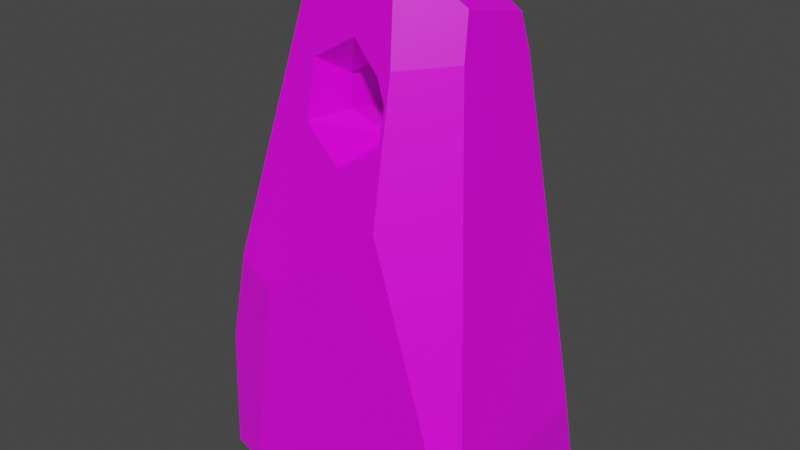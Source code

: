 # Source: Runestone.blend  (saved by Blender 3.0.42; exported with 4.5.12 LTS)
import bpy
from mathutils import Matrix  # noqa: F401  (used for matrix-valued properties, if any)

bpy.ops.wm.read_factory_settings(use_empty=True)
scene = bpy.context.scene
scene.name = 'Scene'

# ---- collections
col_collection = bpy.data.collections.new('Collection'); scene.collection.children.link(col_collection)

# ---- images (referenced by path relative to the original .blend; pixels are not part of the script)
import os
ASSET_DIR = os.environ.get("B2B_ASSET_DIR", "")  # directory of the original .blend (textures are referenced by path, not embedded)
HERE = os.path.dirname(os.path.abspath(__file__))  # packed textures are extracted next to this script under _unpacked/

def load_image(name, relpath, width, height, colorspace="sRGB"):
    """Load a texture the original file referenced (path relative to the .blend, or extracted next to this script)."""
    p = next((c for c in (os.path.join(HERE, relpath), os.path.join(ASSET_DIR, relpath)) if relpath and os.path.exists(c)), "")
    if p:
        img = bpy.data.images.load(p, check_existing=True)
        img.name = name
    else:  # same state as the original file: an image datablock whose file is absent (Cycles renders it pink)
        img = bpy.data.images.new(name, width, height)
        img.source = "FILE"
        img.filepath = "//" + (relpath or name)
    img.colorspace_settings.name = colorspace
    return img
img_runestone_png = load_image('Runestone.png', 'Runestone.png', 1024, 1024, 'sRGB')

# ---- materials (node trees are filled in below, after node groups)
mat_material = bpy.data.materials.new('Material')
mat_material.alpha_threshold = 0.0
mat_material.use_transparent_shadow = False
mat_material.line_color = (0.0, 0.0, 0.0, 1.0)

# ---- material node trees
mat_material.use_nodes = True; mat_material.node_tree.nodes.clear()
_N = mat_material.node_tree.nodes; _L = mat_material.node_tree.links
n0 = _N.new('ShaderNodeOutputMaterial'); n0.name = 'Material Output'; n0.location = (300, 300)
n1 = _N.new('ShaderNodeBsdfPrincipled'); n1.name = 'Principled BSDF'; n1.location = (10, 300)
n1.distribution = 'GGX'
n1.subsurface_method = 'RANDOM_WALK_SKIN'
n1.inputs[2].default_value = 0.4
n1.inputs[3].default_value = 1.45
n1.inputs[27].default_value = (0.0, 0.0, 0.0, 1.0)
n1.inputs[28].default_value = 1.0
n2 = _N.new('ShaderNodeTexImage'); n2.name = 'Image Texture'; n2.location = (-280, 280)
n2.image = img_runestone_png
_L.new(n1.outputs[0], n0.inputs[0])
_L.new(n2.outputs[0], n1.inputs[0])
n0.is_active_output = True

# ---- world
world_world = bpy.data.worlds.new('World'); scene.world = world_world
world_world.use_nodes = True; world_world.node_tree.nodes.clear()
_N = world_world.node_tree.nodes; _L = world_world.node_tree.links
n0 = _N.new('ShaderNodeOutputWorld'); n0.name = 'World Output'; n0.location = (300, 300)
n1 = _N.new('ShaderNodeBackground'); n1.name = 'Background'; n1.location = (10, 300)
n1.inputs[0].default_value = (0.05088, 0.05088, 0.05088, 1.0)
_L.new(n1.outputs[0], n0.inputs[0])
n0.is_active_output = True
world_world.color = (0.05088, 0.05088, 0.05088)
world_world.use_sun_shadow = False
world_world.sun_shadow_jitter_overblur = 0.0

# ---- meshes
me_cube = bpy.data.meshes.new('Cube')
me_cube.from_pydata([(1.0, 1.0, -1.0), (1.0, -1.0, -1.0), (-1.0, 1.0, -1.0), (-0.289, -0.3383, 1.0), (-0.1798, -0.3662, 1.0), (-1.0, -0.9034, -1.0), (-0.7342, -1.0, -1.0), (-0.5277, -1.0, -0.206), (-0.836, -0.8816, -0.1395), (-1.0, -0.8582, -0.5223), (0.2495, -0.505, 0.9509), (-1.0, 1.0, -0.8363), (-1.0, 0.2562, -0.09935), (-0.8818, 1.0, -0.4732), (1.0, 1.0, -0.9654), (0.6966, 1.0, -0.1416), (0.6484, 0.5969, 0.6504), (1.0, 0.8205, -0.6711), (1.0, -1.0, -0.9248), (0.3834, -1.0, 0.1815), (1.0, -0.8701, -0.7537), (0.6274, -0.2841, 0.6867), (0.3347, -0.693, 0.6732), (0.1856, 0.1174, 1.0), (0.376, -0.3344, 0.9511), (0.6124, 0.5264, 0.7831), (0.5868, -0.1647, 0.8464), (-0.4206, -0.3238, 0.9683), (-0.4811, -0.3411, 0.9137), (-0.6814, 0.4253, 0.7124), (-0.6871, 0.4124, 0.7074), (-0.2032, 0.06798, 1.0), (0.1653, 0.2344, 1.0), (0.2582, 0.4068, 0.9465), (-0.4363, 0.1004, 0.9435), (-0.5918, 0.3934, 0.7947), (-0.2295, -0.2679, 0.4335), (-0.2547, -0.2235, 0.5514), (0.04011, -0.1389, 0.3583), (0.001655, -0.07577, 0.6664), (0.3012, -0.2502, 0.5379), (0.2639, -0.2976, 0.3897), (0.2565, -0.145, 0.6135), (-0.2308, 0.1367, 0.404), (-0.2623, 0.133, 0.5545), (-0.05923, 0.2782, 0.6473), (0.02975, 0.1888, 0.3586), (0.1514, 0.3077, 0.6463), (0.2913, 0.2035, 0.5462), (0.2589, 0.07435, 0.3917), (-0.3367, -0.6712, 0.4241), (-0.3367, -0.5477, 0.6302), (-0.006587, -0.817, 0.3211), (-0.3352, 0.6074, 0.4228), (-0.3352, 0.5035, 0.6296), (-0.003836, 0.4865, 0.733), (-0.003836, 0.6944, 0.3194), (0.3275, 0.5735, 0.6296), (0.3275, 0.6774, 0.4228), (-0.006587, -0.5701, 0.7332), (0.2354, -0.6851, 0.6442), (0.1207, 0.5192, 0.6941), (0.3235, -0.7521, 0.5698), (0.3235, -0.8394, 0.4241)], [], [(31, 3, 4, 23, 32), (5, 2, 0, 1, 6), (7, 8, 9, 5, 6), (34, 31, 32, 33, 35), (22, 19, 18, 20, 21), (9, 12, 11, 2, 5), (16, 17, 14, 15), (15, 14, 0, 2, 11, 13), (26, 21, 20, 17, 16, 25), (18, 19, 7, 6, 1), (20, 18, 1, 0, 14, 17), (24, 10, 22, 21, 26), (4, 10, 24, 23), (29, 13, 11, 12, 30), (30, 12, 9, 8, 28), (19, 22, 10, 60, 62, 63), (60, 10, 4, 3, 27, 28, 8, 7, 19, 63, 52, 50, 51, 59), (57, 16, 15, 13, 29, 35, 33, 61, 55, 54, 53, 56, 58), (57, 61, 33, 25, 16), (35, 29, 30, 28, 27, 34), (33, 32, 23, 24, 26, 25), (27, 3, 31, 34), (40, 42, 39, 45, 47, 48), (40, 48, 49, 41), (46, 38, 41, 49), (43, 36, 38, 46), (44, 37, 36, 43), (39, 37, 44, 45), (36, 37, 51, 50), (38, 36, 50, 52), (44, 43, 53, 54), (45, 44, 54, 55), (43, 46, 56, 53), (49, 48, 57, 58), (39, 42, 60, 59), (47, 45, 55, 61), (40, 41, 63, 62), (46, 49, 58, 56), (48, 47, 61, 57), (42, 40, 62, 60), (37, 39, 59, 51), (41, 38, 52, 63)])
_uv = me_cube.uv_layers.new(name='UVMap')
_uv.uv.foreach_set('vector', [0.4647, 0.7138, 0.4272, 0.5895, 0.4749, 0.5809, 0.6346, 0.7289, 0.6258, 0.7647, 0.2318, 0.933, 0.2318, 0.4422, 0.7475, 0.4422, 0.7475, 0.958, 0.3003, 0.958, 0.2237, 0.7259, 0.06027, 0.7911, -0.02664, 0.4157, -0.02664, -0.05274, 0.1143, -0.05274, 0.6629, 0.7072, 0.6991, 0.8035, 0.5488, 0.9352, 0.3532, 0.8118, 0.5182, 0.5773, 0.6809, 1.588, 0.7067, 1.106, 1.034, 0.02097, 1.034, 0.1888, 0.836, 1.601, 0.7639, 0.7817, 0.4398, 1.107, 0.2235, 0.5405, 0.2235, 0.4146, 0.777, 0.4146, 0.1666, 1.563, -0.01579, 0.2944, -0.01579, 0.01184, 0.1416, 0.8026, 0.1416, 0.8026, -0.01579, 0.01184, -0.01579, -0.02136, 1.022, -0.02136, 1.022, 0.1358, 0.9605, 0.4843, 0.4556, 1.772, 0.4224, 1.655, 0.2594, 0.5958, 0.7297, 0.6565, 0.6675, 1.628, 0.6479, 1.726, 1.034, 0.02097, 0.7067, 1.106, 0.2237, 0.7259, 0.1143, -0.05274, 1.034, -0.05274, 0.2594, 0.5958, 0.2232, 0.4699, 0.2232, 0.4146, 0.7797, 0.4146, 0.7797, 0.4401, 0.7297, 0.6565, 0.7028, 1.861, 0.6357, 1.86, 0.6809, 1.588, 0.836, 1.601, 0.8145, 1.758, 0.615, 0.7944, 0.3639, 0.8441, 0.3526, 0.5855, 0.6046, 0.5433, 0.3907, 1.731, 0.2235, 0.8195, 0.2235, 0.5405, 0.4398, 1.107, 0.3944, 1.727, 0.3944, 1.727, 0.4398, 1.107, 0.7639, 0.7817, 0.7707, 1.076, 0.6135, 1.885, 0.7067, 1.106, 0.6809, 1.588, 0.6357, 1.86, 0.6282, 1.56, 0.675, 1.487, 0.675, 1.344, 0.6282, 1.56, 0.6357, 1.86, 0.4081, 1.909, 0.3502, 1.909, 0.2805, 1.878, 0.2485, 1.824, 0.06027, 0.7911, 0.2237, 0.7259, 0.7067, 1.106, 0.675, 1.344, 0.5, 1.243, 0.325, 1.344, 0.325, 1.546, 0.5, 1.647, 0.3331, 1.543, 0.1666, 1.563, 0.1416, 0.8026, 0.9605, 0.4843, 0.8565, 1.622, 0.8101, 1.701, 0.3691, 1.847, 0.4404, 1.605, 0.505, 1.642, 0.6769, 1.543, 0.6769, 1.344, 0.505, 1.245, 0.3331, 1.344, 0.3331, 1.543, 0.4404, 1.605, 0.3691, 1.847, 0.1853, 1.69, 0.1666, 1.563, 0.3999, 1.794, 0.3907, 1.731, 0.3944, 1.727, 0.6135, 1.885, 0.6085, 1.927, 0.4851, 1.908, 0.6146, 1.846, 0.5667, 1.885, 0.5341, 1.885, 0.4084, 1.849, 0.4556, 1.772, 0.6479, 1.726, 0.3697, 0.5939, 0.4272, 0.5895, 0.4647, 0.7138, 0.3628, 0.7237, 0.6406, 0.6181, 0.617, 0.6571, 0.4821, 0.6827, 0.4499, 0.8138, 0.5614, 0.8247, 0.6354, 0.7861, 0.4121, 0.7803, 0.6274, 0.7907, 0.5661, 0.5969, 0.3896, 0.5943, 0.497, 0.7807, 0.5025, 0.6593, 0.6209, 0.6006, 0.6183, 0.7383, 0.3591, 0.7614, 0.3598, 0.6116, 0.5025, 0.6593, 0.497, 0.7807, 0.594, 0.8011, 0.4247, 0.7972, 0.4037, 0.6492, 0.5957, 0.6122, 0.4821, 0.6827, 0.3465, 0.628, 0.3425, 0.76, 0.4499, 0.8138, 0.4037, 0.6492, 0.4247, 0.7972, 0.2708, 0.896, 0.2122, 0.6375, 0.5025, 0.6593, 0.3598, 0.6116, 0.3031, 0.4622, 0.4778, 0.4082, 0.594, 0.8011, 0.5957, 0.6122, 0.8192, 0.6358, 0.7698, 0.8952, 0.4499, 0.8138, 0.3425, 0.76, 0.3039, 0.8973, 0.4792, 0.891, 0.3591, 0.7614, 0.497, 0.7807, 0.4792, 0.968, 0.3039, 0.9357, 0.5661, 0.5969, 0.6274, 0.7907, 0.8031, 0.8952, 0.8524, 0.6358, 0.4821, 0.6827, 0.617, 0.6571, 0.6058, 0.457, 0.4778, 0.4996, 0.5614, 0.8247, 0.4499, 0.8138, 0.4792, 0.891, 0.5451, 0.9031, 0.4121, 0.7803, 0.3896, 0.5943, 0.1324, 0.6375, 0.1738, 0.8202, 0.497, 0.7807, 0.6183, 0.7383, 0.6545, 0.9617, 0.4792, 0.968, 0.6354, 0.7861, 0.5614, 0.8247, 0.5451, 0.9031, 0.6545, 0.9232, 0.462, 0.8751, 0.4121, 0.7803, 0.1738, 0.8202, 0.2056, 0.9136, 0.3465, 0.628, 0.4821, 0.6827, 0.4778, 0.4996, 0.3031, 0.5079, 0.6209, 0.6006, 0.5025, 0.6593, 0.4778, 0.4082, 0.6524, 0.3999])
me_cube.materials.append(mat_material)
me_cube.use_remesh_preserve_volume = False
me_cube.use_remesh_preserve_attributes = False
me_cube.use_mirror_vertex_groups = False
me_cube.update()

# ---- objects
ob_runestone = bpy.data.objects.new('Runestone', me_cube)

# ---- transforms, parenting, visibility, modifiers, constraints
ob_runestone.location = (0.0, 0.0, 1.85)
ob_runestone.scale = (1.0, 0.7, 1.85)
ob_runestone.lock_rotations_4d = False
ob_runestone.empty_display_type = 'ARROWS'
ob_runestone.lineart.crease_threshold = 0.0

# ---- collection membership
col_collection.objects.link(ob_runestone)

# ---- scene / render settings (as saved in the file)
scene.frame_start = 1; scene.frame_end = 250; scene.frame_set(1)
scene.render.engine = 'BLENDER_EEVEE_NEXT'
scene.cycles.sampling_pattern = 'TABULATED_SOBOL'
scene.cycles.use_light_tree = False
scene.view_settings.view_transform = 'Filmic'
bpy.context.view_layer.update()

# ---- added for rendering (the .blend has no active camera and no usable light): camera, sun
cam_auto = bpy.data.cameras.new('AutoCamera')
cam_auto.lens = 50.0
cam_auto.sensor_width = 36.0
cam_auto.clip_end = 1000.0
ob_auto_camera = bpy.data.objects.new('AutoCamera', cam_auto)
scene.collection.objects.link(ob_auto_camera)
ob_auto_camera.location = (4.10137, -4.92164, 5.13109)
ob_auto_camera.rotation_euler = (1.09748, -7.21219e-08, 0.694738)
scene.camera = ob_auto_camera
light_auto_sun = bpy.data.lights.new('AutoSun', 'SUN')
light_auto_sun.energy = 3.0
light_auto_sun.angle = 0.0523599
ob_auto_sun = bpy.data.objects.new('AutoSun', light_auto_sun)
scene.collection.objects.link(ob_auto_sun)
ob_auto_sun.rotation_euler = (0.872665, 0.174533, 0.523599)
bpy.context.view_layer.update()
